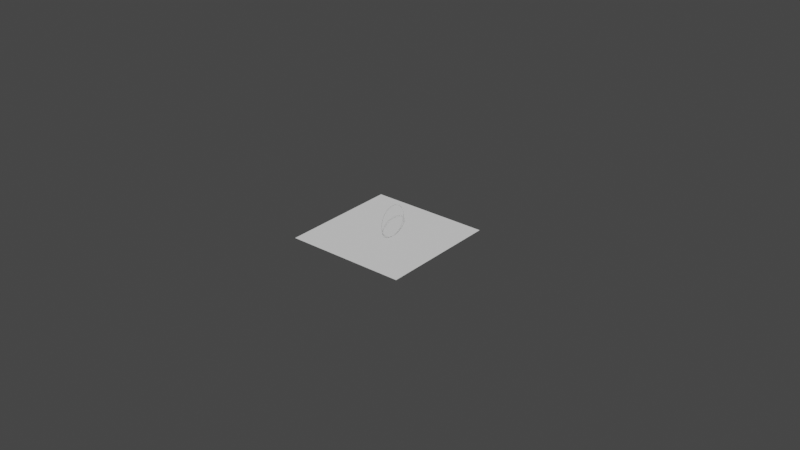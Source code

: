 # Source: LoftfarBackup.blend  (saved by Blender 2.80.75; exported with 4.5.12 LTS)
import bpy
from mathutils import Matrix  # noqa: F401  (used for matrix-valued properties, if any)

bpy.ops.wm.read_factory_settings(use_empty=True)
scene = bpy.context.scene
scene.name = 'Scene'

# ---- collections
col_collection = bpy.data.collections.new('Collection'); scene.collection.children.link(col_collection)

# ---- world
world_world = bpy.data.worlds.new('World'); scene.world = world_world
world_world.use_nodes = True; world_world.node_tree.nodes.clear()
_N = world_world.node_tree.nodes; _L = world_world.node_tree.links
n0 = _N.new('ShaderNodeOutputWorld'); n0.name = 'World Output'; n0.location = (300, 300)
n1 = _N.new('ShaderNodeBackground'); n1.name = 'Background'; n1.location = (10, 300)
n1.inputs[0].default_value = (0.05088, 0.05088, 0.05088, 1.0)
_L.new(n1.outputs[0], n0.inputs[0])
n0.is_active_output = True
world_world.color = (0.05088, 0.05088, 0.05088)
world_world.use_sun_shadow = False
world_world.sun_shadow_jitter_overblur = 0.0

# ---- meshes
me_cylinder_012 = bpy.data.meshes.new('Cylinder.012')
me_cylinder_012.from_pydata([(-0.6741, -7.828, 253.0), (-11.94, -2.193, 243.2), (-0.2623, -6.748, 253.1), (-11.53, -1.114, 243.4), (-1.086, -7.16, 253.8), (-12.36, -1.526, 244.1), (-1.372, -7.828, 253.0), (9.897, -2.193, 243.2), (-1.783, -6.748, 253.1), (9.486, -1.114, 243.4), (-0.9599, -7.16, 253.8), (10.31, -1.526, 244.1), (10.31, -1.526, 244.1), (-0.6741, -7.201, 252.8), (-11.94, 4.068, 252.8), (-0.2623, -6.789, 253.8), (-11.53, 4.48, 253.8), (-1.086, -7.613, 253.8), (-12.36, 3.657, 253.8), (-1.372, -7.201, 252.8), (9.897, 4.068, 252.8), (-1.783, -6.789, 253.8), (9.486, 4.48, 253.8), (-0.9599, -7.613, 253.8), (10.31, 3.657, 253.8), (10.31, 3.657, 253.8), (-0.6741, 3.338, 253.7), (-11.94, -2.296, 243.9), (-0.2623, 4.006, 252.8), (-11.53, -1.628, 243.0), (-1.086, 4.418, 253.5), (-12.36, -1.217, 243.8), (-1.372, 3.338, 253.7), (9.897, -2.296, 243.9), (-1.783, 4.006, 252.8), (9.486, -1.628, 243.0), (-0.9599, 4.418, 253.5), (10.31, -1.217, 243.8), (10.31, -1.217, 243.8), (-12.36, -1.343, 245.3), (-12.36, 0.003213, 242.9), (-12.36, -2.772, 242.9), (-12.36, 4.275, 251.9), (-12.36, 2.887, 254.3), (-12.36, 5.663, 254.3), (-12.36, -8.615, 253.6), (-12.36, -6.12, 254.8), (-12.36, -6.313, 252.1), (10.31, -2.772, 242.9), (10.31, 0.003216, 242.9), (10.31, -1.343, 245.3), (10.31, 5.663, 254.3), (10.31, 2.887, 254.3), (10.31, 4.275, 251.9), (10.31, -6.12, 254.8), (10.31, -6.313, 252.1), (10.31, -8.615, 253.6), (-0.6741, -7.828, 253.0), (-11.94, -2.193, 243.2), (-0.2623, -6.748, 253.1), (-11.53, -1.114, 243.4), (-1.086, -7.16, 253.8), (-12.36, -1.526, 244.1), (-1.372, -7.828, 253.0), (9.897, -2.193, 243.2), (-1.783, -6.748, 253.1), (9.486, -1.114, 243.4), (-0.9599, -7.16, 253.8), (10.31, -1.526, 244.1), (10.31, -1.526, 244.1), (-0.6741, -7.201, 252.8), (-11.94, 4.068, 252.8), (-0.2623, -6.789, 253.8), (-11.53, 4.48, 253.8), (-1.086, -7.613, 253.8), (-12.36, 3.657, 253.8), (-1.372, -7.201, 252.8), (9.897, 4.068, 252.8), (-1.783, -6.789, 253.8), (9.486, 4.48, 253.8), (-0.9599, -7.613, 253.8), (10.31, 3.657, 253.8), (10.31, 3.657, 253.8), (-0.6741, 3.338, 253.7), (-11.94, -2.296, 243.9), (-0.2623, 4.006, 252.8), (-11.53, -1.628, 243.0), (-1.086, 4.418, 253.5), (-12.36, -1.217, 243.8), (-1.372, 3.338, 253.7), (9.897, -2.296, 243.9), (-1.783, 4.006, 252.8), (9.486, -1.628, 243.0), (-0.9599, 4.418, 253.5), (10.31, -1.217, 243.8), (10.31, -1.217, 243.8), (-12.36, -1.343, 245.3), (-12.36, 0.003213, 242.9), (-12.36, -2.772, 242.9), (-12.36, 4.275, 251.9), (-12.36, 2.887, 254.3), (-12.36, 5.663, 254.3), (-12.36, -8.615, 253.6), (-12.36, -6.12, 254.8), (-12.36, -6.313, 252.1), (10.31, -2.772, 242.9), (10.31, 0.003216, 242.9), (10.31, -1.343, 245.3), (10.31, 5.663, 254.3), (10.31, 2.887, 254.3), (10.31, 4.275, 251.9), (10.31, -6.12, 254.8), (10.31, -6.313, 252.1), (10.31, -8.615, 253.6)], [(25, 82), (12, 69), (38, 95)], [(0, 2, 3, 1), (2, 4, 5, 3), (3, 5, 1), (4, 0, 1, 5), (0, 4, 2), (6, 7, 9, 8), (8, 9, 11, 10), (9, 7, 11), (10, 11, 7, 6), (6, 8, 10), (13, 15, 16, 14), (15, 17, 18, 16), (16, 18, 14), (17, 13, 14, 18), (13, 17, 15), (19, 20, 22, 21), (21, 22, 24, 23), (22, 20, 24), (23, 24, 20, 19), (19, 21, 23), (26, 28, 29, 27), (28, 30, 31, 29), (29, 31, 27), (30, 26, 27, 31), (26, 30, 28), (32, 33, 35, 34), (34, 35, 37, 36), (35, 33, 37), (36, 37, 33, 32), (32, 34, 36), (39, 40, 49, 50), (40, 41, 48, 49), (41, 39, 50, 48), (39, 41, 40), (42, 43, 52, 53), (43, 44, 51, 52), (44, 42, 53, 51), (42, 44, 43), (45, 46, 54, 56), (46, 47, 55, 54), (47, 45, 56, 55), (45, 47, 46), (57, 58, 60, 59), (59, 60, 62, 61), (60, 58, 62), (61, 62, 58, 57), (57, 59, 61), (63, 65, 66, 64), (65, 67, 68, 66), (66, 68, 64), (67, 63, 64, 68), (63, 67, 65), (70, 71, 73, 72), (72, 73, 75, 74), (73, 71, 75), (74, 75, 71, 70), (70, 72, 74), (76, 78, 79, 77), (78, 80, 81, 79), (79, 81, 77), (80, 76, 77, 81), (76, 80, 78), (83, 84, 86, 85), (85, 86, 88, 87), (86, 84, 88), (87, 88, 84, 83), (83, 85, 87), (89, 91, 92, 90), (91, 93, 94, 92), (92, 94, 90), (93, 89, 90, 94), (89, 93, 91), (96, 107, 106, 97), (97, 106, 105, 98), (98, 105, 107, 96), (96, 97, 98), (99, 110, 109, 100), (100, 109, 108, 101), (101, 108, 110, 99), (99, 100, 101), (102, 113, 111, 103), (103, 111, 112, 104), (104, 112, 113, 102), (102, 103, 104), (51, 53, 110, 108), (50, 49, 106, 107), (48, 50, 107, 105), (53, 52, 109, 110), (54, 55, 112, 111), (56, 54, 111, 113), (52, 51, 108, 109), (49, 48, 105, 106), (55, 56, 113, 112)])
me_cylinder_012.polygons.foreach_set('use_smooth', [True] * 93)
_uv = me_cylinder_012.uv_layers.new(name='UVMap')
_uv.uv.foreach_set('vector', [1.0, 0.5, 0.6667, 0.5, 0.6667, 1.0, 1.0, 1.0, 0.6667, 0.5, 0.3333, 0.5, 0.3333, 1.0, 0.6667, 1.0, 0.4578, 0.13, 0.04215, 0.13, 0.25, 0.49, 0.3333, 0.5, -5.96e-08, 0.5, -5.96e-08, 1.0, 0.3333, 1.0, 0.75, 0.49, 0.5422, 0.13, 0.9578, 0.13, 1.0, 0.5, 1.0, 1.0, 0.6667, 1.0, 0.6667, 0.5, 0.6667, 0.5, 0.6667, 1.0, 0.3333, 1.0, 0.3333, 0.5, 0.4578, 0.13, 0.25, 0.49, 0.04215, 0.13, 0.3333, 0.5, 0.3333, 1.0, -5.96e-08, 1.0, -5.96e-08, 0.5, 0.75, 0.49, 0.9578, 0.13, 0.5422, 0.13, 1.0, 0.5, 0.6667, 0.5, 0.6667, 1.0, 1.0, 1.0, 0.6667, 0.5, 0.3333, 0.5, 0.3333, 1.0, 0.6667, 1.0, 0.4578, 0.13, 0.04215, 0.13, 0.25, 0.49, 0.3333, 0.5, -5.96e-08, 0.5, -5.96e-08, 1.0, 0.3333, 1.0, 0.75, 0.49, 0.5422, 0.13, 0.9578, 0.13, 1.0, 0.5, 1.0, 1.0, 0.6667, 1.0, 0.6667, 0.5, 0.6667, 0.5, 0.6667, 1.0, 0.3333, 1.0, 0.3333, 0.5, 0.4578, 0.13, 0.25, 0.49, 0.04215, 0.13, 0.3333, 0.5, 0.3333, 1.0, -5.96e-08, 1.0, -5.96e-08, 0.5, 0.75, 0.49, 0.9578, 0.13, 0.5422, 0.13, 1.0, 0.5, 0.6667, 0.5, 0.6667, 1.0, 1.0, 1.0, 0.6667, 0.5, 0.3333, 0.5, 0.3333, 1.0, 0.6667, 1.0, 0.4578, 0.13, 0.04215, 0.13, 0.25, 0.49, 0.3333, 0.5, -5.96e-08, 0.5, -5.96e-08, 1.0, 0.3333, 1.0, 0.75, 0.49, 0.5422, 0.13, 0.9578, 0.13, 1.0, 0.5, 1.0, 1.0, 0.6667, 1.0, 0.6667, 0.5, 0.6667, 0.5, 0.6667, 1.0, 0.3333, 1.0, 0.3333, 0.5, 0.4578, 0.13, 0.25, 0.49, 0.04215, 0.13, 0.3333, 0.5, 0.3333, 1.0, -5.96e-08, 1.0, -5.96e-08, 0.5, 0.75, 0.49, 0.9578, 0.13, 0.5422, 0.13, 1.0, 0.5, 0.6667, 0.5, 0.6667, 0.5498, 1.0, 0.5498, 0.6667, 0.5, 0.3333, 0.5, 0.3333, 0.5498, 0.6667, 0.5498, 0.3333, 0.5, -5.96e-08, 0.5, -5.96e-08, 0.5498, 0.3333, 0.5498, 0.75, 0.49, 0.5422, 0.13, 0.9578, 0.13, 1.0, 0.5, 0.6667, 0.5, 0.6667, 0.5498, 1.0, 0.5498, 0.6667, 0.5, 0.3333, 0.5, 0.3333, 0.5498, 0.6667, 0.5498, 0.3333, 0.5, -5.96e-08, 0.5, -5.96e-08, 0.5498, 0.3333, 0.5498, 0.75, 0.49, 0.5422, 0.13, 0.9578, 0.13, 1.0, 0.5, 0.6667, 0.5, 0.6667, 0.5498, 1.0, 0.5498, 0.6667, 0.5, 0.3333, 0.5, 0.3333, 0.5498, 0.6667, 0.5498, 0.3333, 0.5, -5.96e-08, 0.5, -5.96e-08, 0.5498, 0.3333, 0.5498, 0.75, 0.49, 0.5422, 0.13, 0.9578, 0.13, 1.0, 0.5, 1.0, 1.0, 0.6667, 1.0, 0.6667, 0.5, 0.6667, 0.5, 0.6667, 1.0, 0.3333, 1.0, 0.3333, 0.5, 0.4578, 0.13, 0.25, 0.49, 0.04215, 0.13, 0.3333, 0.5, 0.3333, 1.0, -5.96e-08, 1.0, -5.96e-08, 0.5, 0.75, 0.49, 0.9578, 0.13, 0.5422, 0.13, 1.0, 0.5, 0.6667, 0.5, 0.6667, 1.0, 1.0, 1.0, 0.6667, 0.5, 0.3333, 0.5, 0.3333, 1.0, 0.6667, 1.0, 0.4578, 0.13, 0.04215, 0.13, 0.25, 0.49, 0.3333, 0.5, -5.96e-08, 0.5, -5.96e-08, 1.0, 0.3333, 1.0, 0.75, 0.49, 0.5422, 0.13, 0.9578, 0.13, 1.0, 0.5, 1.0, 1.0, 0.6667, 1.0, 0.6667, 0.5, 0.6667, 0.5, 0.6667, 1.0, 0.3333, 1.0, 0.3333, 0.5, 0.4578, 0.13, 0.25, 0.49, 0.04215, 0.13, 0.3333, 0.5, 0.3333, 1.0, -5.96e-08, 1.0, -5.96e-08, 0.5, 0.75, 0.49, 0.9578, 0.13, 0.5422, 0.13, 1.0, 0.5, 0.6667, 0.5, 0.6667, 1.0, 1.0, 1.0, 0.6667, 0.5, 0.3333, 0.5, 0.3333, 1.0, 0.6667, 1.0, 0.4578, 0.13, 0.04215, 0.13, 0.25, 0.49, 0.3333, 0.5, -5.96e-08, 0.5, -5.96e-08, 1.0, 0.3333, 1.0, 0.75, 0.49, 0.5422, 0.13, 0.9578, 0.13, 1.0, 0.5, 1.0, 1.0, 0.6667, 1.0, 0.6667, 0.5, 0.6667, 0.5, 0.6667, 1.0, 0.3333, 1.0, 0.3333, 0.5, 0.4578, 0.13, 0.25, 0.49, 0.04215, 0.13, 0.3333, 0.5, 0.3333, 1.0, -5.96e-08, 1.0, -5.96e-08, 0.5, 0.75, 0.49, 0.9578, 0.13, 0.5422, 0.13, 1.0, 0.5, 0.6667, 0.5, 0.6667, 1.0, 1.0, 1.0, 0.6667, 0.5, 0.3333, 0.5, 0.3333, 1.0, 0.6667, 1.0, 0.4578, 0.13, 0.04215, 0.13, 0.25, 0.49, 0.3333, 0.5, -5.96e-08, 0.5, -5.96e-08, 1.0, 0.3333, 1.0, 0.75, 0.49, 0.5422, 0.13, 0.9578, 0.13, 1.0, 0.5, 1.0, 0.5498, 0.6667, 0.5498, 0.6667, 0.5, 0.6667, 0.5, 0.6667, 0.5498, 0.3333, 0.5498, 0.3333, 0.5, 0.3333, 0.5, 0.3333, 0.5498, -5.96e-08, 0.5498, -5.96e-08, 0.5, 0.75, 0.49, 0.9578, 0.13, 0.5422, 0.13, 1.0, 0.5, 1.0, 0.5498, 0.6667, 0.5498, 0.6667, 0.5, 0.6667, 0.5, 0.6667, 0.5498, 0.3333, 0.5498, 0.3333, 0.5, 0.3333, 0.5, 0.3333, 0.5498, -5.96e-08, 0.5498, -5.96e-08, 0.5, 0.75, 0.49, 0.9578, 0.13, 0.5422, 0.13, 1.0, 0.5, 1.0, 0.5498, 0.6667, 0.5498, 0.6667, 0.5, 0.6667, 0.5, 0.6667, 0.5498, 0.3333, 0.5498, 0.3333, 0.5, 0.3333, 0.5, 0.3333, 0.5498, -5.96e-08, 0.5498, -5.96e-08, 0.5, 0.75, 0.49, 0.9578, 0.13, 0.5422, 0.13, 0.3333, 0.5498, -5.96e-08, 0.5498, -5.96e-08, 0.5498, 0.3333, 0.5498, 1.0, 0.5498, 0.6667, 0.5498, 0.6667, 0.5498, 1.0, 0.5498, 0.3333, 0.5498, -5.96e-08, 0.5498, -5.96e-08, 0.5498, 0.3333, 0.5498, 1.0, 0.5498, 0.6667, 0.5498, 0.6667, 0.5498, 1.0, 0.5498, 0.6667, 0.5498, 0.3333, 0.5498, 0.3333, 0.5498, 0.6667, 0.5498, 1.0, 0.5498, 0.6667, 0.5498, 0.6667, 0.5498, 1.0, 0.5498, 0.6667, 0.5498, 0.3333, 0.5498, 0.3333, 0.5498, 0.6667, 0.5498, 0.6667, 0.5498, 0.3333, 0.5498, 0.3333, 0.5498, 0.6667, 0.5498, 0.3333, 0.5498, -5.96e-08, 0.5498, -5.96e-08, 0.5498, 0.3333, 0.5498])
me_cylinder_012.use_remesh_preserve_volume = False
me_cylinder_012.use_remesh_preserve_attributes = False
me_cylinder_012.use_mirror_vertex_groups = False
me_cylinder_012.update()
me_plane = bpy.data.meshes.new('Plane')
me_plane.from_pydata([(-1.0, -1.0, 0.0), (1.0, -1.0, 0.0), (-1.0, 1.0, 0.0), (1.0, 1.0, 0.0)], [], [(0, 1, 3, 2)])
_uv = me_plane.uv_layers.new(name='UVMap')
_uv.uv.foreach_set('vector', [0.0, 0.0, 1.0, 0.0, 1.0, 1.0, 0.0, 1.0])
me_plane.use_remesh_preserve_volume = False
me_plane.use_remesh_preserve_attributes = False
me_plane.use_mirror_vertex_groups = False
me_plane.update()

# ---- curves / text
cu_circle = bpy.data.curves.new('Circle', 'CURVE')
cu_circle.dimensions = '3D'
_sp = cu_circle.splines.new('POLY'); _sp.points.add(31)
_sp.points.foreach_set('co', [0.0, 1.0, 0.0, 0.0, 0.1951, 0.9808, 0.0, 0.0, 0.3827, 0.9239, 0.0, 0.0, 0.5556, 0.8315, 0.0, 0.0, 0.7071, 0.7071, 0.0, 0.0, 0.8315, 0.5556, 0.0, 0.0, 0.9239, 0.3827, 0.0, 0.0, 0.9808, 0.1951, 0.0, 0.0, 1.0, 9.656e-07, 0.0, 0.0, 0.9808, -0.1951, 0.0, 0.0, 0.9239, -0.3827, 0.0, 0.0, 0.8315, -0.5556, 0.0, 0.0, 0.7071, -0.7071, 0.0, 0.0, 0.5556, -0.8315, 0.0, 0.0, 0.3827, -0.9239, 0.0, 0.0, 0.1951, -0.9808, 0.0, 0.0, 3.258e-07, -1.0, 0.0, 0.0, -0.1951, -0.9808, 0.0, 0.0, -0.3827, -0.9239, 0.0, 0.0, -0.5556, -0.8315, 0.0, 0.0, -0.7071, -0.7071, 0.0, 0.0, -0.8315, -0.5556, 0.0, 0.0, -0.9239, -0.3827, 0.0, 0.0, -0.9808, -0.1951, 0.0, 0.0, -1.0, 7.55e-08, 0.0, 0.0, -0.9808, 0.1951, 0.0, 0.0, -0.9239, 0.3827, 0.0, 0.0, -0.8315, 0.5556, 0.0, 0.0, -0.7071, 0.7071, 0.0, 0.0, -0.5556, 0.8315, 0.0, 0.0, -0.3827, 0.9239, 0.0, 0.0, -0.1951, 0.9808, 0.0, 0.0])
_sp.order_v = 0
_sp.resolution_v = 0
_sp.use_cyclic_u = True
_sp.use_smooth = False
cu_circle.use_path_clamp = True
cu_circle.fill_mode = 'FULL'
cu_nurbspath = bpy.data.curves.new('NurbsPath', 'CURVE')
cu_nurbspath.dimensions = '3D'
_sp = cu_nurbspath.splines.new('NURBS'); _sp.points.add(7)
_sp.points.foreach_set('co', [-2.0, 0.0, -0.2137, 1.0, 9.383, 0.0, -1.439, 1.0, 35.55, 1.456e-07, -4.974, 1.0, 36.47, 0.0, -5.116, 1.0, 37.05, 0.0, -5.116, 1.0, 100.0, 0.0, -5.116, 1.0, 152.1, 0.0, -5.116, 1.0, 196.7, 0.0, -0.2137, 1.0])
_sp.order_u = 5
_sp.order_v = 0
_sp.use_endpoint_u = True
cu_nurbspath.use_path = True
cu_nurbspath.use_path_clamp = True
cu_nurbspath.fill_mode = 'FULL'

# ---- objects
ob_circle = bpy.data.objects.new('Circle', cu_circle)
ob_cylinder_004 = bpy.data.objects.new('Cylinder.004', me_cylinder_012)
ob_nurbspath = bpy.data.objects.new('NurbsPath', cu_nurbspath)
ob_plane = bpy.data.objects.new('Plane', me_plane)

# ---- transforms, parenting, visibility, modifiers, constraints
ob_circle.location = (94.77, 0.1068, 256.8)
ob_circle.rotation_euler = (-1.344e-07, -1.571, 0.0)
ob_circle.scale = (130.5, 130.5, 130.5)
ob_circle.lineart.crease_threshold = 0.0
ob_cylinder_004.location = (94.77, 0.1068, 256.8)
ob_cylinder_004.scale = (0.5086, 0.5086, 0.5086)
ob_cylinder_004.lineart.crease_threshold = 0.0
_m = ob_cylinder_004.modifiers.new('Array', 'ARRAY')
_m.count = 71
_m.constant_offset_displace = (0.0, 0.0, 0.0)
_m.offset_u = 0.5
_m = ob_cylinder_004.modifiers.new('Curve', 'CURVE')
_m.object = ob_circle
_m.deform_axis = 'POS_Z'
ob_nurbspath.location = (-4657.0, 0.1946, 256.6)
ob_nurbspath.scale = (50.31, 50.31, 50.31)
ob_nurbspath.lineart.crease_threshold = 0.0
ob_plane.location = (0.8914, 0.1069, 0.0993)
ob_plane.scale = (1000.0, 1000.0, 1000.0)
ob_plane.lineart.crease_threshold = 0.0

# ---- collection membership
col_collection.objects.link(ob_circle)
col_collection.objects.link(ob_cylinder_004)
col_collection.objects.link(ob_nurbspath)
col_collection.objects.link(ob_plane)

# ---- scene / render settings (as saved in the file)
scene.frame_start = 1; scene.frame_end = 250; scene.frame_set(1)
scene.render.engine = 'BLENDER_EEVEE_NEXT'
scene.cycles.use_denoising = False
scene.cycles.samples = 128
scene.cycles.sampling_pattern = 'TABULATED_SOBOL'
scene.cycles.use_adaptive_sampling = False
scene.cycles.use_light_tree = False
scene.view_settings.view_transform = 'Filmic'
bpy.context.view_layer.update()

# ---- added for rendering (the .blend has no active camera and no usable light): camera, sun
cam_auto = bpy.data.cameras.new('AutoCamera')
cam_auto.lens = 50.0
cam_auto.sensor_width = 36.0
cam_auto.clip_end = 167341.0
ob_auto_camera = bpy.data.objects.new('AutoCamera', cam_auto)
scene.collection.objects.link(ob_auto_camera)
ob_auto_camera.location = (9774.4, -11442.0, 7861.45)
ob_auto_camera.rotation_euler = (1.09748, -7.21219e-08, 0.694738)
scene.camera = ob_auto_camera
light_auto_sun = bpy.data.lights.new('AutoSun', 'SUN')
light_auto_sun.energy = 3.0
light_auto_sun.angle = 0.0523599
ob_auto_sun = bpy.data.objects.new('AutoSun', light_auto_sun)
scene.collection.objects.link(ob_auto_sun)
ob_auto_sun.rotation_euler = (0.872665, 0.174533, 0.523599)
bpy.context.view_layer.update()
